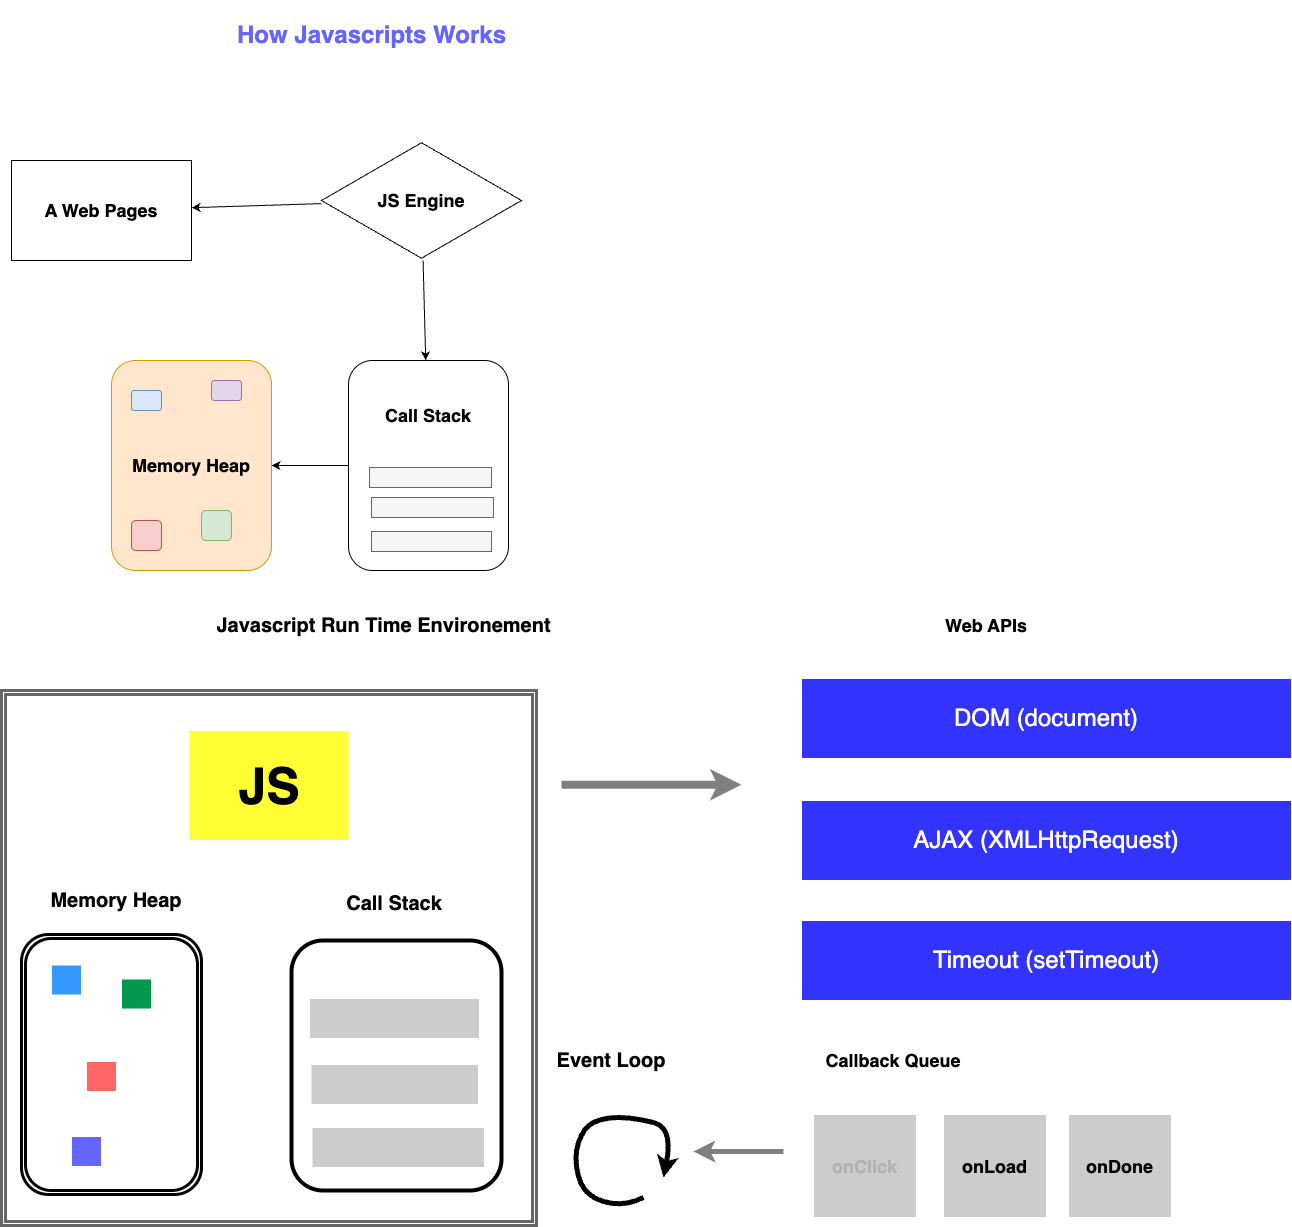

The diagram above was exported from draw.io. Its source (the exported page's mxGraphModel, read from the mxfile embedded in the PNG):
<mxGraphModel dx="1396" dy="3956" grid="1" gridSize="10" guides="1" tooltips="1" connect="1" arrows="1" fold="1" page="1" pageScale="1" pageWidth="1654" pageHeight="2336" background="#FFFFFF" math="0" shadow="0">
  <root>
    <mxCell id="0" />
    <mxCell id="1" parent="0" />
    <mxCell id="4" value="" style="edgeStyle=none;html=1;" parent="1" source="2" target="3" edge="1">
      <mxGeometry relative="1" as="geometry" />
    </mxCell>
    <mxCell id="6" value="" style="edgeStyle=none;html=1;" parent="1" source="2" target="5" edge="1">
      <mxGeometry relative="1" as="geometry" />
    </mxCell>
    <mxCell id="2" value="&lt;b&gt;&lt;font style=&quot;font-size: 18px;&quot;&gt;JS Engine&lt;/font&gt;&lt;/b&gt;" style="html=1;whiteSpace=wrap;aspect=fixed;shape=isoRectangle;" parent="1" vertex="1">
      <mxGeometry x="448" y="-2157" width="200" height="120" as="geometry" />
    </mxCell>
    <mxCell id="3" value="&lt;b&gt;&lt;font style=&quot;font-size: 18px;&quot;&gt;A Web Pages&lt;/font&gt;&lt;/b&gt;" style="whiteSpace=wrap;html=1;" parent="1" vertex="1">
      <mxGeometry x="138" y="-2137" width="180" height="100" as="geometry" />
    </mxCell>
    <mxCell id="8" value="" style="edgeStyle=none;html=1;" parent="1" source="5" target="7" edge="1">
      <mxGeometry relative="1" as="geometry" />
    </mxCell>
    <mxCell id="5" value="" style="rounded=1;whiteSpace=wrap;html=1;" parent="1" vertex="1">
      <mxGeometry x="475" y="-1937" width="160" height="210" as="geometry" />
    </mxCell>
    <mxCell id="7" value="&lt;font style=&quot;font-size: 18px;&quot;&gt;&lt;b&gt;Memory Heap&lt;/b&gt;&lt;/font&gt;" style="rounded=1;whiteSpace=wrap;html=1;fillColor=#ffe6cc;strokeColor=#d79b00;" parent="1" vertex="1">
      <mxGeometry x="238" y="-1937" width="160" height="210" as="geometry" />
    </mxCell>
    <mxCell id="9" value="" style="rounded=1;whiteSpace=wrap;html=1;fillColor=#dae8fc;strokeColor=#6c8ebf;" parent="1" vertex="1">
      <mxGeometry x="258" y="-1907" width="30" height="20" as="geometry" />
    </mxCell>
    <mxCell id="14" value="" style="rounded=1;whiteSpace=wrap;html=1;fillColor=#e1d5e7;strokeColor=#9673a6;" parent="1" vertex="1">
      <mxGeometry x="338" y="-1917" width="30" height="20" as="geometry" />
    </mxCell>
    <mxCell id="16" value="" style="rounded=1;whiteSpace=wrap;html=1;fillColor=#f8cecc;strokeColor=#b85450;" parent="1" vertex="1">
      <mxGeometry x="258" y="-1777" width="30" height="30" as="geometry" />
    </mxCell>
    <mxCell id="17" value="" style="rounded=1;whiteSpace=wrap;html=1;fillColor=#d5e8d4;strokeColor=#82b366;" parent="1" vertex="1">
      <mxGeometry x="328" y="-1787" width="30" height="30" as="geometry" />
    </mxCell>
    <mxCell id="18" value="" style="rounded=0;whiteSpace=wrap;html=1;fillColor=#f5f5f5;fontColor=#333333;strokeColor=#666666;" parent="1" vertex="1">
      <mxGeometry x="498" y="-1766" width="120" height="20" as="geometry" />
    </mxCell>
    <mxCell id="19" value="" style="rounded=0;whiteSpace=wrap;html=1;fillColor=#f5f5f5;fontColor=#333333;strokeColor=#666666;" parent="1" vertex="1">
      <mxGeometry x="498" y="-1800" width="122" height="20" as="geometry" />
    </mxCell>
    <mxCell id="20" value="&lt;font style=&quot;color: rgb(102, 102, 255);&quot;&gt;How Javascripts Works&lt;/font&gt;" style="text;strokeColor=none;fillColor=none;html=1;fontSize=24;fontStyle=1;verticalAlign=middle;align=center;" parent="1" vertex="1">
      <mxGeometry x="328" y="-2297" width="340" height="70" as="geometry" />
    </mxCell>
    <mxCell id="22" value="" style="shape=ext;double=1;whiteSpace=wrap;html=1;aspect=fixed;strokeWidth=3;perimeterSpacing=2;strokeColor=#666666;" parent="1" vertex="1">
      <mxGeometry x="128" y="-1607" width="535" height="535" as="geometry" />
    </mxCell>
    <UserObject label="&lt;b&gt;&lt;font style=&quot;font-size: 20px;&quot;&gt;Javascript Run Time Environement&lt;/font&gt;&lt;/b&gt;" placeholders="1" name="Variable" id="23">
      <mxCell style="text;html=1;strokeColor=none;fillColor=none;align=center;verticalAlign=middle;whiteSpace=wrap;overflow=hidden;" parent="1" vertex="1">
        <mxGeometry x="288" y="-1690" width="445" height="35" as="geometry" />
      </mxCell>
    </UserObject>
    <mxCell id="24" value="&lt;font style=&quot;font-size: 50px;&quot;&gt;&lt;b style=&quot;&quot;&gt;JS&lt;/b&gt;&lt;/font&gt;" style="text;html=1;align=center;verticalAlign=middle;whiteSpace=wrap;rounded=0;fillColor=#FFFF33;strokeColor=#FFFFFF;" parent="1" vertex="1">
      <mxGeometry x="315.5" y="-1567" width="160" height="110" as="geometry" />
    </mxCell>
    <mxCell id="26" value="" style="shape=ext;double=1;rounded=1;whiteSpace=wrap;html=1;strokeColor=#000000;fillColor=#FFFFFF;strokeWidth=3;perimeterSpacing=3;" parent="1" vertex="1">
      <mxGeometry x="148" y="-1363" width="180" height="260" as="geometry" />
    </mxCell>
    <mxCell id="27" value="" style="whiteSpace=wrap;html=1;aspect=fixed;fillColor=#3399FF;strokeColor=#FFFFFF;" parent="1" vertex="1">
      <mxGeometry x="178" y="-1332.5" width="30" height="30" as="geometry" />
    </mxCell>
    <mxCell id="28" value="" style="whiteSpace=wrap;html=1;aspect=fixed;fillColor=#00994D;strokeColor=#FFFFFF;" parent="1" vertex="1">
      <mxGeometry x="248" y="-1318.5" width="30" height="30" as="geometry" />
    </mxCell>
    <mxCell id="29" value="" style="whiteSpace=wrap;html=1;aspect=fixed;fillColor=#FF6666;strokeColor=#FFFFFF;" parent="1" vertex="1">
      <mxGeometry x="213" y="-1236" width="30" height="30" as="geometry" />
    </mxCell>
    <mxCell id="30" value="" style="whiteSpace=wrap;html=1;aspect=fixed;fillColor=#6666FF;strokeColor=#FFFFFF;" parent="1" vertex="1">
      <mxGeometry x="198" y="-1161" width="30" height="30" as="geometry" />
    </mxCell>
    <mxCell id="31" value="&lt;b&gt;&lt;font style=&quot;font-size: 20px;&quot;&gt;&lt;font style=&quot;&quot;&gt;Memory&lt;/font&gt; &lt;font style=&quot;&quot;&gt;Heap&lt;/font&gt;&lt;/font&gt;&lt;/b&gt;" style="text;html=1;align=center;verticalAlign=middle;whiteSpace=wrap;rounded=0;" parent="1" vertex="1">
      <mxGeometry x="168" y="-1412" width="150" height="30" as="geometry" />
    </mxCell>
    <mxCell id="32" value="" style="rounded=1;whiteSpace=wrap;html=1;strokeWidth=4;" parent="1" vertex="1">
      <mxGeometry x="418" y="-1357" width="210" height="250" as="geometry" />
    </mxCell>
    <mxCell id="33" value="" style="rounded=0;whiteSpace=wrap;html=1;fillColor=#CCCCCC;strokeColor=#FFFFFF;" parent="1" vertex="1">
      <mxGeometry x="436" y="-1299" width="170" height="40" as="geometry" />
    </mxCell>
    <mxCell id="35" value="" style="rounded=0;whiteSpace=wrap;html=1;fillColor=#CCCCCC;strokeColor=#FFFFFF;" parent="1" vertex="1">
      <mxGeometry x="437.5" y="-1233" width="167.5" height="40" as="geometry" />
    </mxCell>
    <mxCell id="36" value="" style="rounded=0;whiteSpace=wrap;html=1;fillColor=#CCCCCC;strokeColor=#FFFFFF;" parent="1" vertex="1">
      <mxGeometry x="438.5" y="-1170" width="172.5" height="40" as="geometry" />
    </mxCell>
    <mxCell id="37" value="&lt;font style=&quot;color: rgb(0, 0, 0); font-size: 20px;&quot;&gt;&lt;b style=&quot;&quot;&gt;Call Stack&lt;/b&gt;&lt;/font&gt;" style="text;html=1;align=center;verticalAlign=middle;whiteSpace=wrap;rounded=0;" parent="1" vertex="1">
      <mxGeometry x="440.5" y="-1409" width="160" height="30" as="geometry" />
    </mxCell>
    <mxCell id="39" value="" style="edgeStyle=none;orthogonalLoop=1;jettySize=auto;html=1;strokeWidth=8;strokeColor=#808080;" parent="1" edge="1">
      <mxGeometry width="100" relative="1" as="geometry">
        <mxPoint x="688" y="-1512.71" as="sourcePoint" />
        <mxPoint x="868" y="-1512.71" as="targetPoint" />
        <Array as="points" />
      </mxGeometry>
    </mxCell>
    <mxCell id="224" value="&lt;font style=&quot;color: rgb(0, 0, 0); font-size: 18px;&quot;&gt;&lt;b style=&quot;&quot;&gt;Web APIs&lt;/b&gt;&lt;/font&gt;" style="text;html=1;align=center;verticalAlign=middle;whiteSpace=wrap;rounded=0;" parent="1" vertex="1">
      <mxGeometry x="928" y="-1687.5" width="370" height="30" as="geometry" />
    </mxCell>
    <mxCell id="226" value="&lt;font style=&quot;font-size: 24px; color: rgb(255, 255, 255);&quot;&gt;DOM (document)&lt;/font&gt;" style="rounded=0;whiteSpace=wrap;html=1;fillColor=#3333FF;strokeColor=#FFFFFF;" parent="1" vertex="1">
      <mxGeometry x="928" y="-1619" width="490" height="80" as="geometry" />
    </mxCell>
    <mxCell id="227" value="&lt;span style=&quot;font-size: 24px;&quot;&gt;&lt;font style=&quot;color: rgb(255, 255, 255);&quot;&gt;AJAX (XMLHttpRequest)&lt;/font&gt;&lt;/span&gt;" style="rounded=0;whiteSpace=wrap;html=1;fillColor=#3333FF;strokeColor=#FFFFFF;" parent="1" vertex="1">
      <mxGeometry x="928" y="-1497" width="490" height="80" as="geometry" />
    </mxCell>
    <mxCell id="228" value="&lt;span style=&quot;font-size: 24px;&quot;&gt;&lt;font style=&quot;color: rgb(255, 255, 255);&quot;&gt;Timeout (setTimeout)&lt;/font&gt;&lt;/span&gt;" style="rounded=0;whiteSpace=wrap;html=1;fillColor=#3333FF;strokeColor=#FFFFFF;" parent="1" vertex="1">
      <mxGeometry x="928" y="-1377" width="490" height="80" as="geometry" />
    </mxCell>
    <mxCell id="232" value="&lt;font style=&quot;font-size: 20px;&quot;&gt;&lt;b style=&quot;&quot;&gt;Event Loop&lt;/b&gt;&lt;/font&gt;" style="rounded=0;whiteSpace=wrap;html=1;strokeColor=#FFFFFF;" parent="1" vertex="1">
      <mxGeometry x="668" y="-1267" width="140" height="60" as="geometry" />
    </mxCell>
    <mxCell id="233" value="" style="rounded=0;whiteSpace=wrap;html=1;fillColor=#f5f5f5;fontColor=#333333;strokeColor=#666666;" parent="1" vertex="1">
      <mxGeometry x="496" y="-1830" width="122" height="20" as="geometry" />
    </mxCell>
    <mxCell id="234" value="&lt;font style=&quot;font-size: 18px;&quot;&gt;&lt;b&gt;Call Stack&lt;/b&gt;&lt;/font&gt;" style="text;html=1;align=center;verticalAlign=middle;whiteSpace=wrap;rounded=0;" parent="1" vertex="1">
      <mxGeometry x="490" y="-1897" width="130" height="30" as="geometry" />
    </mxCell>
    <mxCell id="235" value="&lt;font style=&quot;font-size: 18px;&quot;&gt;&lt;b&gt;Callback Queue&lt;/b&gt;&lt;/font&gt;" style="text;html=1;align=center;verticalAlign=middle;whiteSpace=wrap;rounded=0;" vertex="1" parent="1">
      <mxGeometry x="950" y="-1252" width="140" height="30" as="geometry" />
    </mxCell>
    <mxCell id="245" value="" style="curved=1;endArrow=classic;html=1;strokeWidth=5;" edge="1" parent="1">
      <mxGeometry width="50" height="50" relative="1" as="geometry">
        <mxPoint x="770" y="-1100" as="sourcePoint" />
        <mxPoint x="790" y="-1120" as="targetPoint" />
        <Array as="points">
          <mxPoint x="750" y="-1090" />
          <mxPoint x="710" y="-1102" />
          <mxPoint x="700" y="-1140" />
          <mxPoint x="710" y="-1170" />
          <mxPoint x="730" y="-1180" />
          <mxPoint x="760" y="-1180" />
          <mxPoint x="800" y="-1170" />
        </Array>
      </mxGeometry>
    </mxCell>
    <mxCell id="248" value="" style="endArrow=classic;html=1;strokeWidth=5;strokeColor=#808080;" edge="1" parent="1">
      <mxGeometry width="50" height="50" relative="1" as="geometry">
        <mxPoint x="910" y="-1146" as="sourcePoint" />
        <mxPoint x="820" y="-1146" as="targetPoint" />
      </mxGeometry>
    </mxCell>
    <mxCell id="249" value="&lt;font style=&quot;font-size: 18px; color: rgb(179, 179, 179);&quot;&gt;&lt;b&gt;onClick&lt;/b&gt;&lt;/font&gt;" style="whiteSpace=wrap;html=1;aspect=fixed;fillColor=#CCCCCC;strokeColor=#FFFFFF;" vertex="1" parent="1">
      <mxGeometry x="940" y="-1183" width="103" height="103" as="geometry" />
    </mxCell>
    <mxCell id="250" value="&lt;span style=&quot;font-size: 18px;&quot;&gt;&lt;b&gt;onLoad&lt;/b&gt;&lt;/span&gt;" style="whiteSpace=wrap;html=1;aspect=fixed;fillColor=#CCCCCC;strokeColor=#FFFFFF;" vertex="1" parent="1">
      <mxGeometry x="1070" y="-1183" width="103" height="103" as="geometry" />
    </mxCell>
    <mxCell id="251" value="&lt;span style=&quot;font-size: 18px;&quot;&gt;&lt;b&gt;onDone&lt;/b&gt;&lt;/span&gt;" style="whiteSpace=wrap;html=1;aspect=fixed;fillColor=#CCCCCC;strokeColor=#FFFFFF;" vertex="1" parent="1">
      <mxGeometry x="1195" y="-1183" width="103" height="103" as="geometry" />
    </mxCell>
  </root>
</mxGraphModel>